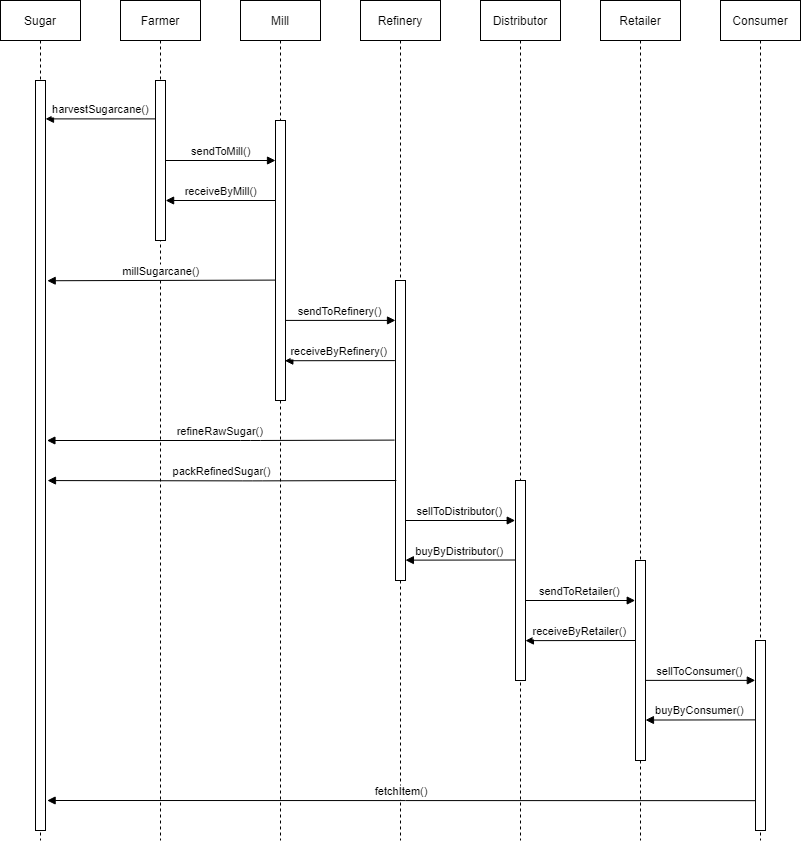

The diagram above was exported from draw.io. Its source (the exported page's mxGraphModel, read from the mxfile embedded in the PNG):
<mxGraphModel dx="1500" dy="884" grid="1" gridSize="10" guides="1" tooltips="1" connect="1" arrows="0" fold="1" page="1" pageScale="1" pageWidth="850" pageHeight="1100" math="0" shadow="0">
  <root>
    <mxCell id="0" />
    <mxCell id="1" parent="0" />
    <mxCell id="3nuBFxr9cyL0pnOWT2aG-1" value="Sugar" style="shape=umlLifeline;perimeter=lifelinePerimeter;container=1;collapsible=0;recursiveResize=0;rounded=0;shadow=0;strokeWidth=1;" parent="1" vertex="1">
      <mxGeometry x="120" y="80" width="80" height="840" as="geometry" />
    </mxCell>
    <mxCell id="3nuBFxr9cyL0pnOWT2aG-2" value="" style="points=[];perimeter=orthogonalPerimeter;rounded=0;shadow=0;strokeWidth=1;" parent="3nuBFxr9cyL0pnOWT2aG-1" vertex="1">
      <mxGeometry x="35" y="80" width="10" height="750" as="geometry" />
    </mxCell>
    <mxCell id="3nuBFxr9cyL0pnOWT2aG-5" value="Farmer" style="shape=umlLifeline;perimeter=lifelinePerimeter;container=1;collapsible=0;recursiveResize=0;rounded=0;shadow=0;strokeWidth=1;" parent="1" vertex="1">
      <mxGeometry x="240" y="80" width="80" height="840" as="geometry" />
    </mxCell>
    <mxCell id="3nuBFxr9cyL0pnOWT2aG-6" value="" style="points=[];perimeter=orthogonalPerimeter;rounded=0;shadow=0;strokeWidth=1;" parent="3nuBFxr9cyL0pnOWT2aG-5" vertex="1">
      <mxGeometry x="35" y="80" width="10" height="160" as="geometry" />
    </mxCell>
    <mxCell id="3nuBFxr9cyL0pnOWT2aG-9" value="harvestSugarcane()" style="verticalAlign=bottom;endArrow=block;shadow=0;strokeWidth=1;exitX=-0.031;exitY=0.24;exitDx=0;exitDy=0;exitPerimeter=0;" parent="1" source="3nuBFxr9cyL0pnOWT2aG-6" target="3nuBFxr9cyL0pnOWT2aG-2" edge="1">
      <mxGeometry relative="1" as="geometry">
        <mxPoint x="340" y="170" as="sourcePoint" />
      </mxGeometry>
    </mxCell>
    <mxCell id="9T-Xmd2HPyNUJ_h_ilH_-1" value="Mill" style="shape=umlLifeline;perimeter=lifelinePerimeter;container=1;collapsible=0;recursiveResize=0;rounded=0;shadow=0;strokeWidth=1;" parent="1" vertex="1">
      <mxGeometry x="360" y="80" width="80" height="840" as="geometry" />
    </mxCell>
    <mxCell id="9T-Xmd2HPyNUJ_h_ilH_-2" value="" style="points=[];perimeter=orthogonalPerimeter;rounded=0;shadow=0;strokeWidth=1;" parent="9T-Xmd2HPyNUJ_h_ilH_-1" vertex="1">
      <mxGeometry x="35" y="120" width="10" height="280" as="geometry" />
    </mxCell>
    <mxCell id="9T-Xmd2HPyNUJ_h_ilH_-3" value="Refinery" style="shape=umlLifeline;perimeter=lifelinePerimeter;container=1;collapsible=0;recursiveResize=0;rounded=0;shadow=0;strokeWidth=1;" parent="1" vertex="1">
      <mxGeometry x="480" y="80" width="80" height="840" as="geometry" />
    </mxCell>
    <mxCell id="9T-Xmd2HPyNUJ_h_ilH_-4" value="" style="points=[];perimeter=orthogonalPerimeter;rounded=0;shadow=0;strokeWidth=1;" parent="9T-Xmd2HPyNUJ_h_ilH_-3" vertex="1">
      <mxGeometry x="35" y="280" width="10" height="300" as="geometry" />
    </mxCell>
    <mxCell id="9T-Xmd2HPyNUJ_h_ilH_-5" value="Distributor" style="shape=umlLifeline;perimeter=lifelinePerimeter;container=1;collapsible=0;recursiveResize=0;rounded=0;shadow=0;strokeWidth=1;" parent="1" vertex="1">
      <mxGeometry x="600" y="80" width="80" height="840" as="geometry" />
    </mxCell>
    <mxCell id="9T-Xmd2HPyNUJ_h_ilH_-6" value="" style="points=[];perimeter=orthogonalPerimeter;rounded=0;shadow=0;strokeWidth=1;" parent="9T-Xmd2HPyNUJ_h_ilH_-5" vertex="1">
      <mxGeometry x="35" y="480" width="10" height="200" as="geometry" />
    </mxCell>
    <mxCell id="9T-Xmd2HPyNUJ_h_ilH_-22" value="sellToDistributor()" style="verticalAlign=bottom;endArrow=block;shadow=0;strokeWidth=1;exitX=1.028;exitY=0.714;exitDx=0;exitDy=0;exitPerimeter=0;" parent="9T-Xmd2HPyNUJ_h_ilH_-5" edge="1">
      <mxGeometry relative="1" as="geometry">
        <mxPoint x="-75" y="520" as="sourcePoint" />
        <mxPoint x="34.72000000000003" y="520" as="targetPoint" />
      </mxGeometry>
    </mxCell>
    <mxCell id="9T-Xmd2HPyNUJ_h_ilH_-23" value="buyByDistributor()" style="verticalAlign=bottom;endArrow=block;shadow=0;strokeWidth=1;entryX=0.932;entryY=0.858;entryDx=0;entryDy=0;entryPerimeter=0;exitX=-0.06;exitY=0.267;exitDx=0;exitDy=0;exitPerimeter=0;" parent="9T-Xmd2HPyNUJ_h_ilH_-5" edge="1">
      <mxGeometry relative="1" as="geometry">
        <mxPoint x="35.000000000000114" y="559.4999999999999" as="sourcePoint" />
        <mxPoint x="-75.08000000000004" y="559.64" as="targetPoint" />
      </mxGeometry>
    </mxCell>
    <mxCell id="9T-Xmd2HPyNUJ_h_ilH_-7" value="Retailer" style="shape=umlLifeline;perimeter=lifelinePerimeter;container=1;collapsible=0;recursiveResize=0;rounded=0;shadow=0;strokeWidth=1;" parent="1" vertex="1">
      <mxGeometry x="720" y="80" width="80" height="840" as="geometry" />
    </mxCell>
    <mxCell id="9T-Xmd2HPyNUJ_h_ilH_-8" value="" style="points=[];perimeter=orthogonalPerimeter;rounded=0;shadow=0;strokeWidth=1;" parent="9T-Xmd2HPyNUJ_h_ilH_-7" vertex="1">
      <mxGeometry x="35" y="560" width="10" height="200" as="geometry" />
    </mxCell>
    <mxCell id="9T-Xmd2HPyNUJ_h_ilH_-25" value="receiveByRetailer()" style="verticalAlign=bottom;endArrow=block;shadow=0;strokeWidth=1;entryX=0.932;entryY=0.858;entryDx=0;entryDy=0;entryPerimeter=0;exitX=-0.06;exitY=0.267;exitDx=0;exitDy=0;exitPerimeter=0;" parent="9T-Xmd2HPyNUJ_h_ilH_-7" edge="1">
      <mxGeometry relative="1" as="geometry">
        <mxPoint x="35" y="640" as="sourcePoint" />
        <mxPoint x="-75.07999999999993" y="640.1399999999999" as="targetPoint" />
      </mxGeometry>
    </mxCell>
    <mxCell id="9T-Xmd2HPyNUJ_h_ilH_-9" value="Consumer" style="shape=umlLifeline;perimeter=lifelinePerimeter;container=1;collapsible=0;recursiveResize=0;rounded=0;shadow=0;strokeWidth=1;" parent="1" vertex="1">
      <mxGeometry x="840" y="80" width="80" height="840" as="geometry" />
    </mxCell>
    <mxCell id="9T-Xmd2HPyNUJ_h_ilH_-10" value="" style="points=[];perimeter=orthogonalPerimeter;rounded=0;shadow=0;strokeWidth=1;" parent="9T-Xmd2HPyNUJ_h_ilH_-9" vertex="1">
      <mxGeometry x="35" y="640" width="10" height="190" as="geometry" />
    </mxCell>
    <mxCell id="9T-Xmd2HPyNUJ_h_ilH_-14" value="sendToMill()" style="verticalAlign=bottom;endArrow=block;shadow=0;strokeWidth=1;" parent="1" source="3nuBFxr9cyL0pnOWT2aG-6" target="9T-Xmd2HPyNUJ_h_ilH_-2" edge="1">
      <mxGeometry relative="1" as="geometry">
        <mxPoint x="360" y="240" as="sourcePoint" />
        <mxPoint x="390" y="240" as="targetPoint" />
      </mxGeometry>
    </mxCell>
    <mxCell id="9T-Xmd2HPyNUJ_h_ilH_-16" value="receiveByMill()" style="verticalAlign=bottom;endArrow=block;shadow=0;strokeWidth=1;entryX=1.01;entryY=0.75;entryDx=0;entryDy=0;entryPerimeter=0;" parent="1" source="9T-Xmd2HPyNUJ_h_ilH_-2" target="3nuBFxr9cyL0pnOWT2aG-6" edge="1">
      <mxGeometry relative="1" as="geometry">
        <mxPoint x="389.69000000000005" y="280" as="sourcePoint" />
        <mxPoint x="290" y="280" as="targetPoint" />
      </mxGeometry>
    </mxCell>
    <mxCell id="9T-Xmd2HPyNUJ_h_ilH_-17" value="millSugarcane()" style="verticalAlign=bottom;endArrow=block;shadow=0;strokeWidth=1;exitX=0.004;exitY=0.57;exitDx=0;exitDy=0;exitPerimeter=0;entryX=1.171;entryY=0.267;entryDx=0;entryDy=0;entryPerimeter=0;" parent="1" source="9T-Xmd2HPyNUJ_h_ilH_-2" target="3nuBFxr9cyL0pnOWT2aG-2" edge="1">
      <mxGeometry relative="1" as="geometry">
        <mxPoint x="390" y="360" as="sourcePoint" />
        <mxPoint x="170" y="360" as="targetPoint" />
      </mxGeometry>
    </mxCell>
    <mxCell id="9T-Xmd2HPyNUJ_h_ilH_-18" value="sendToRefinery()" style="verticalAlign=bottom;endArrow=block;shadow=0;strokeWidth=1;exitX=1.028;exitY=0.714;exitDx=0;exitDy=0;exitPerimeter=0;" parent="1" source="9T-Xmd2HPyNUJ_h_ilH_-2" target="9T-Xmd2HPyNUJ_h_ilH_-4" edge="1">
      <mxGeometry relative="1" as="geometry">
        <mxPoint x="410" y="400" as="sourcePoint" />
        <mxPoint x="510" y="400" as="targetPoint" />
      </mxGeometry>
    </mxCell>
    <mxCell id="9T-Xmd2HPyNUJ_h_ilH_-19" value="receiveByRefinery()" style="verticalAlign=bottom;endArrow=block;shadow=0;strokeWidth=1;entryX=0.932;entryY=0.858;entryDx=0;entryDy=0;entryPerimeter=0;exitX=-0.06;exitY=0.267;exitDx=0;exitDy=0;exitPerimeter=0;" parent="1" source="9T-Xmd2HPyNUJ_h_ilH_-4" target="9T-Xmd2HPyNUJ_h_ilH_-2" edge="1">
      <mxGeometry relative="1" as="geometry">
        <mxPoint x="510" y="440" as="sourcePoint" />
        <mxPoint x="410" y="440" as="targetPoint" />
      </mxGeometry>
    </mxCell>
    <mxCell id="9T-Xmd2HPyNUJ_h_ilH_-20" value="refineRawSugar()" style="verticalAlign=bottom;endArrow=block;shadow=0;strokeWidth=1;exitX=-0.092;exitY=0.532;exitDx=0;exitDy=0;exitPerimeter=0;entryX=1.143;entryY=0.48;entryDx=0;entryDy=0;entryPerimeter=0;" parent="1" source="9T-Xmd2HPyNUJ_h_ilH_-4" target="3nuBFxr9cyL0pnOWT2aG-2" edge="1">
      <mxGeometry relative="1" as="geometry">
        <mxPoint x="510" y="526" as="sourcePoint" />
        <mxPoint x="160" y="520" as="targetPoint" />
        <Array as="points">
          <mxPoint x="370" y="520" />
        </Array>
      </mxGeometry>
    </mxCell>
    <mxCell id="9T-Xmd2HPyNUJ_h_ilH_-21" value="packRefinedSugar()" style="verticalAlign=bottom;endArrow=block;shadow=0;strokeWidth=1;exitX=-0.092;exitY=0.532;exitDx=0;exitDy=0;exitPerimeter=0;entryX=1.028;entryY=0.631;entryDx=0;entryDy=0;entryPerimeter=0;" parent="1" edge="1">
      <mxGeometry relative="1" as="geometry">
        <mxPoint x="515.8" y="559.9999999999999" as="sourcePoint" />
        <mxPoint x="166.99999999999997" y="560.07" as="targetPoint" />
        <Array as="points">
          <mxPoint x="371.72" y="560.4" />
        </Array>
      </mxGeometry>
    </mxCell>
    <mxCell id="9T-Xmd2HPyNUJ_h_ilH_-24" value="sendToRetailer()" style="verticalAlign=bottom;endArrow=block;shadow=0;strokeWidth=1;" parent="1" edge="1">
      <mxGeometry relative="1" as="geometry">
        <mxPoint x="645" y="680" as="sourcePoint" />
        <mxPoint x="754.72" y="680" as="targetPoint" />
      </mxGeometry>
    </mxCell>
    <mxCell id="9T-Xmd2HPyNUJ_h_ilH_-26" value="sellToConsumer()" style="verticalAlign=bottom;endArrow=block;shadow=0;strokeWidth=1;exitX=1.028;exitY=0.714;exitDx=0;exitDy=0;exitPerimeter=0;" parent="1" edge="1">
      <mxGeometry relative="1" as="geometry">
        <mxPoint x="765.08" y="759.89" as="sourcePoint" />
        <mxPoint x="874.8000000000001" y="759.89" as="targetPoint" />
      </mxGeometry>
    </mxCell>
    <mxCell id="9T-Xmd2HPyNUJ_h_ilH_-27" value="buyByConsumer()" style="verticalAlign=bottom;endArrow=block;shadow=0;strokeWidth=1;entryX=0.932;entryY=0.858;entryDx=0;entryDy=0;entryPerimeter=0;exitX=-0.06;exitY=0.267;exitDx=0;exitDy=0;exitPerimeter=0;" parent="1" edge="1">
      <mxGeometry relative="1" as="geometry">
        <mxPoint x="875.0800000000003" y="799.3899999999999" as="sourcePoint" />
        <mxPoint x="765.0000000000001" y="799.53" as="targetPoint" />
      </mxGeometry>
    </mxCell>
    <mxCell id="9T-Xmd2HPyNUJ_h_ilH_-28" value="fetchItem()" style="verticalAlign=bottom;endArrow=block;shadow=0;strokeWidth=1;exitX=0.04;exitY=0.843;exitDx=0;exitDy=0;exitPerimeter=0;entryX=1.16;entryY=0.96;entryDx=0;entryDy=0;entryPerimeter=0;" parent="1" source="9T-Xmd2HPyNUJ_h_ilH_-10" target="3nuBFxr9cyL0pnOWT2aG-2" edge="1">
      <mxGeometry relative="1" as="geometry">
        <mxPoint x="800.0800000000004" y="879.9999999999999" as="sourcePoint" />
        <mxPoint x="460" y="880" as="targetPoint" />
      </mxGeometry>
    </mxCell>
  </root>
</mxGraphModel>